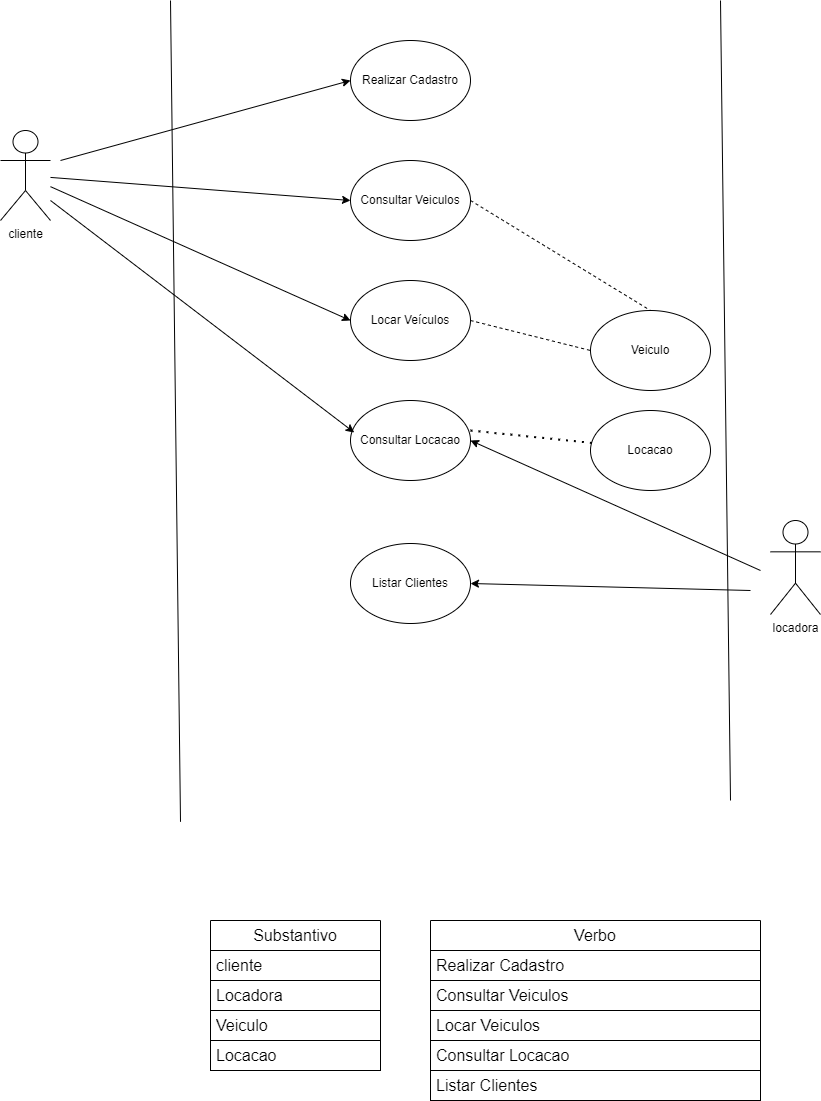

The diagram above was exported from draw.io. Its source (the exported page's mxGraphModel, read from the mxfile embedded in the PNG):
<mxGraphModel dx="1165" dy="1772" grid="1" gridSize="10" guides="1" tooltips="1" connect="1" arrows="1" fold="1" page="1" pageScale="1" pageWidth="827" pageHeight="1169" math="0" shadow="0">
  <root>
    <mxCell id="0" />
    <mxCell id="1" parent="0" />
    <mxCell id="yGN_p8yyKBxeu8lzNA2G-8" value="Realizar Cadastro" style="ellipse;whiteSpace=wrap;html=1;" vertex="1" parent="1">
      <mxGeometry x="370" y="-1080" width="120" height="80" as="geometry" />
    </mxCell>
    <mxCell id="yGN_p8yyKBxeu8lzNA2G-9" value="Consultar Veiculos" style="ellipse;whiteSpace=wrap;html=1;" vertex="1" parent="1">
      <mxGeometry x="370" y="-960" width="120" height="80" as="geometry" />
    </mxCell>
    <mxCell id="yGN_p8yyKBxeu8lzNA2G-10" value="Locar Veículos" style="ellipse;whiteSpace=wrap;html=1;" vertex="1" parent="1">
      <mxGeometry x="370" y="-840" width="120" height="80" as="geometry" />
    </mxCell>
    <mxCell id="yGN_p8yyKBxeu8lzNA2G-11" value="cliente&lt;br&gt;" style="shape=umlActor;verticalLabelPosition=bottom;verticalAlign=top;html=1;outlineConnect=0;" vertex="1" parent="1">
      <mxGeometry x="20" y="-990" width="50" height="90" as="geometry" />
    </mxCell>
    <mxCell id="yGN_p8yyKBxeu8lzNA2G-14" value="Consultar Locacao" style="ellipse;whiteSpace=wrap;html=1;" vertex="1" parent="1">
      <mxGeometry x="370" y="-720" width="120" height="80" as="geometry" />
    </mxCell>
    <mxCell id="yGN_p8yyKBxeu8lzNA2G-16" value="" style="endArrow=classic;html=1;rounded=0;entryX=0;entryY=0.5;entryDx=0;entryDy=0;" edge="1" parent="1" target="yGN_p8yyKBxeu8lzNA2G-8">
      <mxGeometry width="50" height="50" relative="1" as="geometry">
        <mxPoint x="80" y="-960" as="sourcePoint" />
        <mxPoint x="430" y="-830" as="targetPoint" />
        <Array as="points" />
      </mxGeometry>
    </mxCell>
    <mxCell id="yGN_p8yyKBxeu8lzNA2G-17" value="" style="endArrow=classic;html=1;rounded=0;entryX=0;entryY=0.5;entryDx=0;entryDy=0;" edge="1" parent="1" source="yGN_p8yyKBxeu8lzNA2G-11" target="yGN_p8yyKBxeu8lzNA2G-9">
      <mxGeometry width="50" height="50" relative="1" as="geometry">
        <mxPoint x="380" y="-780" as="sourcePoint" />
        <mxPoint x="430" y="-830" as="targetPoint" />
      </mxGeometry>
    </mxCell>
    <mxCell id="yGN_p8yyKBxeu8lzNA2G-20" value="" style="endArrow=classic;html=1;rounded=0;entryX=0;entryY=0.5;entryDx=0;entryDy=0;" edge="1" parent="1" source="yGN_p8yyKBxeu8lzNA2G-11" target="yGN_p8yyKBxeu8lzNA2G-10">
      <mxGeometry width="50" height="50" relative="1" as="geometry">
        <mxPoint x="380" y="-780" as="sourcePoint" />
        <mxPoint x="430" y="-830" as="targetPoint" />
      </mxGeometry>
    </mxCell>
    <mxCell id="yGN_p8yyKBxeu8lzNA2G-21" value="" style="endArrow=classic;html=1;rounded=0;entryX=0.031;entryY=0.4;entryDx=0;entryDy=0;entryPerimeter=0;" edge="1" parent="1" target="yGN_p8yyKBxeu8lzNA2G-14">
      <mxGeometry width="50" height="50" relative="1" as="geometry">
        <mxPoint x="70" y="-920" as="sourcePoint" />
        <mxPoint x="430" y="-830" as="targetPoint" />
      </mxGeometry>
    </mxCell>
    <mxCell id="yGN_p8yyKBxeu8lzNA2G-22" value="locadora" style="shape=umlActor;verticalLabelPosition=bottom;verticalAlign=top;html=1;outlineConnect=0;" vertex="1" parent="1">
      <mxGeometry x="790" y="-600" width="50" height="94" as="geometry" />
    </mxCell>
    <mxCell id="yGN_p8yyKBxeu8lzNA2G-23" value="Listar Clientes" style="ellipse;whiteSpace=wrap;html=1;" vertex="1" parent="1">
      <mxGeometry x="370" y="-577" width="120" height="80" as="geometry" />
    </mxCell>
    <mxCell id="yGN_p8yyKBxeu8lzNA2G-26" value="" style="endArrow=classic;html=1;rounded=0;entryX=1;entryY=0.5;entryDx=0;entryDy=0;" edge="1" parent="1" target="yGN_p8yyKBxeu8lzNA2G-14">
      <mxGeometry width="50" height="50" relative="1" as="geometry">
        <mxPoint x="780" y="-550" as="sourcePoint" />
        <mxPoint x="430" y="-700" as="targetPoint" />
      </mxGeometry>
    </mxCell>
    <mxCell id="yGN_p8yyKBxeu8lzNA2G-27" value="" style="endArrow=classic;html=1;rounded=0;entryX=1;entryY=0.5;entryDx=0;entryDy=0;" edge="1" parent="1" target="yGN_p8yyKBxeu8lzNA2G-23">
      <mxGeometry width="50" height="50" relative="1" as="geometry">
        <mxPoint x="770" y="-530" as="sourcePoint" />
        <mxPoint x="430" y="-700" as="targetPoint" />
      </mxGeometry>
    </mxCell>
    <mxCell id="yGN_p8yyKBxeu8lzNA2G-29" value="" style="endArrow=none;html=1;rounded=0;" edge="1" parent="1">
      <mxGeometry width="50" height="50" relative="1" as="geometry">
        <mxPoint x="200" y="-298.6666666666667" as="sourcePoint" />
        <mxPoint x="190" y="-1120" as="targetPoint" />
      </mxGeometry>
    </mxCell>
    <mxCell id="yGN_p8yyKBxeu8lzNA2G-30" value="" style="endArrow=none;html=1;rounded=0;" edge="1" parent="1">
      <mxGeometry width="50" height="50" relative="1" as="geometry">
        <mxPoint x="750" y="-320" as="sourcePoint" />
        <mxPoint x="740" y="-1120" as="targetPoint" />
      </mxGeometry>
    </mxCell>
    <mxCell id="yGN_p8yyKBxeu8lzNA2G-31" value="Veiculo" style="ellipse;whiteSpace=wrap;html=1;" vertex="1" parent="1">
      <mxGeometry x="610" y="-810" width="120" height="80" as="geometry" />
    </mxCell>
    <mxCell id="yGN_p8yyKBxeu8lzNA2G-32" value="" style="endArrow=none;dashed=1;html=1;rounded=0;entryX=0;entryY=0.5;entryDx=0;entryDy=0;exitX=1;exitY=0.5;exitDx=0;exitDy=0;" edge="1" parent="1" source="yGN_p8yyKBxeu8lzNA2G-10" target="yGN_p8yyKBxeu8lzNA2G-31">
      <mxGeometry width="50" height="50" relative="1" as="geometry">
        <mxPoint x="380" y="-820" as="sourcePoint" />
        <mxPoint x="430" y="-870" as="targetPoint" />
      </mxGeometry>
    </mxCell>
    <mxCell id="yGN_p8yyKBxeu8lzNA2G-33" value="" style="endArrow=none;dashed=1;html=1;rounded=0;entryX=0.5;entryY=0;entryDx=0;entryDy=0;exitX=1;exitY=0.5;exitDx=0;exitDy=0;" edge="1" parent="1" source="yGN_p8yyKBxeu8lzNA2G-9" target="yGN_p8yyKBxeu8lzNA2G-31">
      <mxGeometry width="50" height="50" relative="1" as="geometry">
        <mxPoint x="550" y="-790" as="sourcePoint" />
        <mxPoint x="620" y="-740" as="targetPoint" />
        <Array as="points" />
      </mxGeometry>
    </mxCell>
    <mxCell id="yGN_p8yyKBxeu8lzNA2G-35" value="Locacao" style="ellipse;whiteSpace=wrap;html=1;" vertex="1" parent="1">
      <mxGeometry x="610" y="-710" width="120" height="80" as="geometry" />
    </mxCell>
    <mxCell id="yGN_p8yyKBxeu8lzNA2G-36" value="" style="endArrow=none;dashed=1;html=1;dashPattern=1 3;strokeWidth=2;rounded=0;entryX=0.031;entryY=0.408;entryDx=0;entryDy=0;entryPerimeter=0;exitX=1;exitY=0.375;exitDx=0;exitDy=0;exitPerimeter=0;" edge="1" parent="1" source="yGN_p8yyKBxeu8lzNA2G-14" target="yGN_p8yyKBxeu8lzNA2G-35">
      <mxGeometry width="50" height="50" relative="1" as="geometry">
        <mxPoint x="380" y="-680" as="sourcePoint" />
        <mxPoint x="430" y="-730" as="targetPoint" />
      </mxGeometry>
    </mxCell>
    <mxCell id="yGN_p8yyKBxeu8lzNA2G-39" value="Substantivo" style="swimlane;fontStyle=0;childLayout=stackLayout;horizontal=1;startSize=30;horizontalStack=0;resizeParent=1;resizeParentMax=0;resizeLast=0;collapsible=1;marginBottom=0;whiteSpace=wrap;html=1;fontSize=16;strokeColor=default;" vertex="1" parent="1">
      <mxGeometry x="230" y="-200" width="170" height="150" as="geometry" />
    </mxCell>
    <mxCell id="yGN_p8yyKBxeu8lzNA2G-43" value="cliente" style="text;strokeColor=default;fillColor=none;align=left;verticalAlign=middle;spacingLeft=4;spacingRight=4;overflow=hidden;points=[[0,0.5],[1,0.5]];portConstraint=eastwest;rotatable=0;whiteSpace=wrap;html=1;fontSize=16;" vertex="1" parent="yGN_p8yyKBxeu8lzNA2G-39">
      <mxGeometry y="30" width="170" height="30" as="geometry" />
    </mxCell>
    <mxCell id="yGN_p8yyKBxeu8lzNA2G-42" value="Locadora" style="text;strokeColor=default;fillColor=none;align=left;verticalAlign=middle;spacingLeft=4;spacingRight=4;overflow=hidden;points=[[0,0.5],[1,0.5]];portConstraint=eastwest;rotatable=0;whiteSpace=wrap;html=1;fontSize=16;" vertex="1" parent="yGN_p8yyKBxeu8lzNA2G-39">
      <mxGeometry y="60" width="170" height="30" as="geometry" />
    </mxCell>
    <mxCell id="yGN_p8yyKBxeu8lzNA2G-40" value="Veiculo" style="text;strokeColor=default;fillColor=none;align=left;verticalAlign=middle;spacingLeft=4;spacingRight=4;overflow=hidden;points=[[0,0.5],[1,0.5]];portConstraint=eastwest;rotatable=0;whiteSpace=wrap;html=1;fontSize=16;" vertex="1" parent="yGN_p8yyKBxeu8lzNA2G-39">
      <mxGeometry y="90" width="170" height="30" as="geometry" />
    </mxCell>
    <mxCell id="yGN_p8yyKBxeu8lzNA2G-41" value="Locacao" style="text;strokeColor=default;fillColor=none;align=left;verticalAlign=middle;spacingLeft=4;spacingRight=4;overflow=hidden;points=[[0,0.5],[1,0.5]];portConstraint=eastwest;rotatable=0;whiteSpace=wrap;html=1;fontSize=16;" vertex="1" parent="yGN_p8yyKBxeu8lzNA2G-39">
      <mxGeometry y="120" width="170" height="30" as="geometry" />
    </mxCell>
    <mxCell id="yGN_p8yyKBxeu8lzNA2G-56" value="Verbo" style="swimlane;fontStyle=0;childLayout=stackLayout;horizontal=1;startSize=30;horizontalStack=0;resizeParent=1;resizeParentMax=0;resizeLast=0;collapsible=1;marginBottom=0;whiteSpace=wrap;html=1;fontSize=16;strokeColor=default;" vertex="1" parent="1">
      <mxGeometry x="450" y="-200" width="330" height="180" as="geometry" />
    </mxCell>
    <mxCell id="yGN_p8yyKBxeu8lzNA2G-57" value="Realizar Cadastro" style="text;strokeColor=default;fillColor=none;align=left;verticalAlign=middle;spacingLeft=4;spacingRight=4;overflow=hidden;points=[[0,0.5],[1,0.5]];portConstraint=eastwest;rotatable=0;whiteSpace=wrap;html=1;fontSize=16;" vertex="1" parent="yGN_p8yyKBxeu8lzNA2G-56">
      <mxGeometry y="30" width="330" height="30" as="geometry" />
    </mxCell>
    <mxCell id="yGN_p8yyKBxeu8lzNA2G-59" value="Consultar Veiculos" style="text;strokeColor=default;fillColor=none;align=left;verticalAlign=middle;spacingLeft=4;spacingRight=4;overflow=hidden;points=[[0,0.5],[1,0.5]];portConstraint=eastwest;rotatable=0;whiteSpace=wrap;html=1;fontSize=16;" vertex="1" parent="yGN_p8yyKBxeu8lzNA2G-56">
      <mxGeometry y="60" width="330" height="30" as="geometry" />
    </mxCell>
    <mxCell id="yGN_p8yyKBxeu8lzNA2G-61" value="Locar Veiculos" style="text;strokeColor=default;fillColor=none;align=left;verticalAlign=middle;spacingLeft=4;spacingRight=4;overflow=hidden;points=[[0,0.5],[1,0.5]];portConstraint=eastwest;rotatable=0;whiteSpace=wrap;html=1;fontSize=16;" vertex="1" parent="yGN_p8yyKBxeu8lzNA2G-56">
      <mxGeometry y="90" width="330" height="30" as="geometry" />
    </mxCell>
    <mxCell id="yGN_p8yyKBxeu8lzNA2G-60" value="Consultar Locacao" style="text;strokeColor=default;fillColor=none;align=left;verticalAlign=middle;spacingLeft=4;spacingRight=4;overflow=hidden;points=[[0,0.5],[1,0.5]];portConstraint=eastwest;rotatable=0;whiteSpace=wrap;html=1;fontSize=16;" vertex="1" parent="yGN_p8yyKBxeu8lzNA2G-56">
      <mxGeometry y="120" width="330" height="30" as="geometry" />
    </mxCell>
    <mxCell id="yGN_p8yyKBxeu8lzNA2G-63" value="Listar Clientes" style="text;strokeColor=default;fillColor=none;align=left;verticalAlign=middle;spacingLeft=4;spacingRight=4;overflow=hidden;points=[[0,0.5],[1,0.5]];portConstraint=eastwest;rotatable=0;whiteSpace=wrap;html=1;fontSize=16;" vertex="1" parent="yGN_p8yyKBxeu8lzNA2G-56">
      <mxGeometry y="150" width="330" height="30" as="geometry" />
    </mxCell>
  </root>
</mxGraphModel>